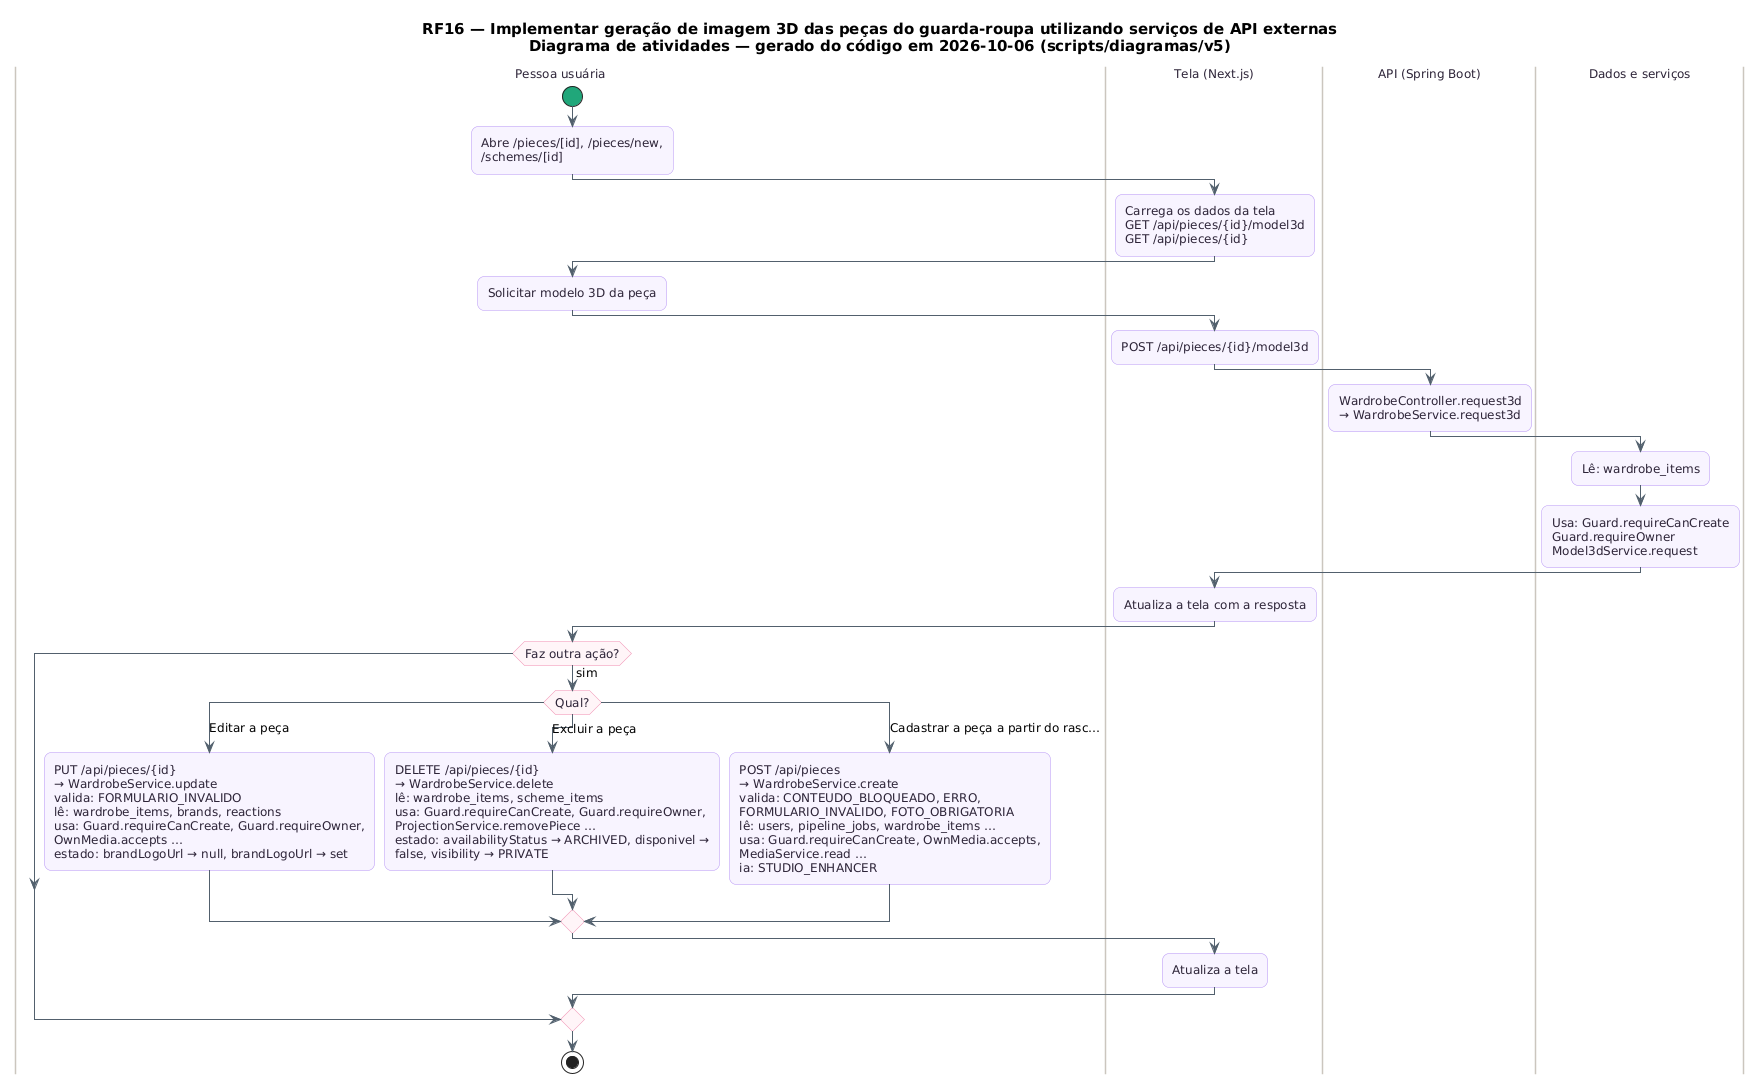

The diagram above was rendered by PlantUML. Its source (embedded in the PNG):
@startuml RF16_Atividades
skinparam backgroundColor #FFFFFF
skinparam shadowing false
skinparam defaultFontName "DejaVu Sans"
skinparam defaultFontSize 12
skinparam titleFontSize 15
skinparam roundcorner 14
skinparam ArrowColor #52606D
skinparam note {
  BackgroundColor #FFFDEB
  BorderColor #D8CE78
  FontColor #554F24
}
skinparam activity {
  BackgroundColor #F8F4FF
  BorderColor #B695F5
  FontColor #2D2438
  DiamondBackgroundColor #FFF5F8
  DiamondBorderColor #F08DB1
  StartColor #20A77A
  EndColor #4B5563
}
skinparam swimlane {
  BorderColor #CBC6BE
  TitleFontColor #2D2438
}
title RF16 — Implementar geração de imagem 3D das peças do guarda-roupa utilizando serviços de API externas\nDiagrama de atividades — gerado do código em 2026-10-06 (scripts/diagramas/v5)

|Pessoa usuária|
start
:Abre /pieces/[id], /pieces/new,\n/schemes/[id];
|Tela (Next.js)|
:Carrega os dados da tela\nGET /api/pieces/{id}/model3d\nGET /api/pieces/{id};
|Pessoa usuária|
:Solicitar modelo 3D da peça;
|Tela (Next.js)|
:POST /api/pieces/{id}/model3d;
|API (Spring Boot)|
:WardrobeController.request3d\n→ WardrobeService.request3d;
|Dados e serviços|
:Lê: wardrobe_items;
:Usa: Guard.requireCanCreate\nGuard.requireOwner\nModel3dService.request;
|Tela (Next.js)|
:Atualiza a tela com a resposta;
|Pessoa usuária|
if (Faz outra ação?) then (sim)
  switch (Qual?)
  case (Editar a peça)
    :PUT /api/pieces/{id}\n→ WardrobeService.update\nvalida: FORMULARIO_INVALIDO\nlê: wardrobe_items, brands, reactions\nusa: Guard.requireCanCreate, Guard.requireOwner,\nOwnMedia.accepts …\nestado: brandLogoUrl → null, brandLogoUrl → set;
  case (Excluir a peça)
    :DELETE /api/pieces/{id}\n→ WardrobeService.delete\nlê: wardrobe_items, scheme_items\nusa: Guard.requireCanCreate, Guard.requireOwner,\nProjectionService.removePiece …\nestado: availabilityStatus → ARCHIVED, disponivel →\nfalse, visibility → PRIVATE;
  case (Cadastrar a peça a partir do rasc…)
    :POST /api/pieces\n→ WardrobeService.create\nvalida: CONTEUDO_BLOQUEADO, ERRO,\nFORMULARIO_INVALIDO, FOTO_OBRIGATORIA\nlê: users, pipeline_jobs, wardrobe_items …\nusa: Guard.requireCanCreate, OwnMedia.accepts,\nMediaService.read …\nia: STUDIO_ENHANCER;
  endswitch
  |Tela (Next.js)|
  :Atualiza a tela;
endif
|Pessoa usuária|
stop
@enduml